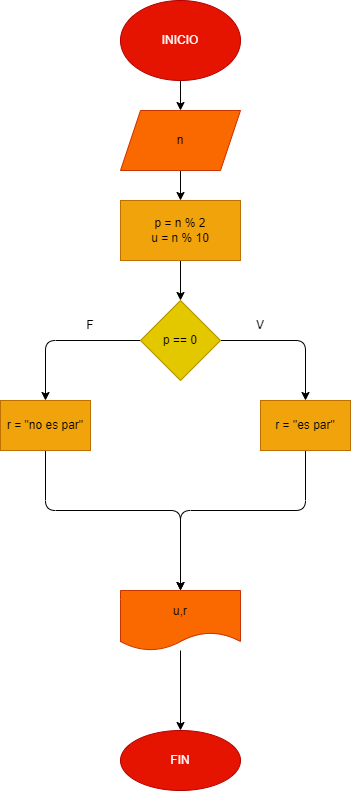

The diagram above was exported from draw.io. Its source (the exported page's mxGraphModel, read from the mxfile embedded in the PNG):
<mxGraphModel dx="564" dy="271" grid="1" gridSize="10" guides="1" tooltips="1" connect="1" arrows="1" fold="1" page="1" pageScale="1" pageWidth="827" pageHeight="1169" math="0" shadow="0">
  <root>
    <mxCell id="0" />
    <mxCell id="1" parent="0" />
    <mxCell id="5" value="" style="edgeStyle=none;html=1;" edge="1" parent="1" source="2" target="4">
      <mxGeometry relative="1" as="geometry" />
    </mxCell>
    <mxCell id="2" value="INICIO" style="ellipse;whiteSpace=wrap;html=1;fillColor=#e51400;fontColor=#ffffff;strokeColor=#B20000;" vertex="1" parent="1">
      <mxGeometry x="250" y="50" width="120" height="80" as="geometry" />
    </mxCell>
    <mxCell id="8" value="" style="edgeStyle=none;html=1;" edge="1" parent="1" source="4" target="7">
      <mxGeometry relative="1" as="geometry" />
    </mxCell>
    <mxCell id="4" value="n" style="shape=parallelogram;perimeter=parallelogramPerimeter;whiteSpace=wrap;html=1;fixedSize=1;fillColor=#fa6800;fontColor=#000000;strokeColor=#C73500;" vertex="1" parent="1">
      <mxGeometry x="250" y="160" width="120" height="60" as="geometry" />
    </mxCell>
    <mxCell id="10" value="" style="edgeStyle=none;html=1;" edge="1" parent="1" source="7" target="9">
      <mxGeometry relative="1" as="geometry" />
    </mxCell>
    <mxCell id="7" value="p = n % 2&lt;br&gt;u = n % 10&lt;br&gt;" style="whiteSpace=wrap;html=1;fillColor=#f0a30a;fontColor=#000000;strokeColor=#BD7000;" vertex="1" parent="1">
      <mxGeometry x="250" y="250" width="120" height="60" as="geometry" />
    </mxCell>
    <mxCell id="12" value="" style="edgeStyle=none;html=1;" edge="1" parent="1" source="9" target="11">
      <mxGeometry relative="1" as="geometry">
        <Array as="points">
          <mxPoint x="435" y="390" />
        </Array>
      </mxGeometry>
    </mxCell>
    <mxCell id="14" value="" style="edgeStyle=none;html=1;" edge="1" parent="1" source="9" target="13">
      <mxGeometry relative="1" as="geometry">
        <Array as="points">
          <mxPoint x="175" y="390" />
        </Array>
      </mxGeometry>
    </mxCell>
    <mxCell id="9" value="p == 0" style="rhombus;whiteSpace=wrap;html=1;fillColor=#e3c800;fontColor=#000000;strokeColor=#B09500;" vertex="1" parent="1">
      <mxGeometry x="270" y="350" width="80" height="80" as="geometry" />
    </mxCell>
    <mxCell id="18" style="edgeStyle=none;html=1;" edge="1" parent="1" source="11">
      <mxGeometry relative="1" as="geometry">
        <mxPoint x="310" y="640" as="targetPoint" />
        <Array as="points">
          <mxPoint x="435" y="560" />
          <mxPoint x="310" y="560" />
        </Array>
      </mxGeometry>
    </mxCell>
    <mxCell id="11" value="r = &quot;es par&quot;" style="whiteSpace=wrap;html=1;fillColor=#f0a30a;fontColor=#000000;strokeColor=#BD7000;" vertex="1" parent="1">
      <mxGeometry x="390" y="450" width="90" height="50" as="geometry" />
    </mxCell>
    <mxCell id="17" style="edgeStyle=none;html=1;" edge="1" parent="1" source="13">
      <mxGeometry relative="1" as="geometry">
        <mxPoint x="310" y="640" as="targetPoint" />
        <Array as="points">
          <mxPoint x="175" y="560" />
          <mxPoint x="310" y="560" />
        </Array>
      </mxGeometry>
    </mxCell>
    <mxCell id="13" value="r = &quot;no es par&quot;" style="whiteSpace=wrap;html=1;fillColor=#f0a30a;fontColor=#000000;strokeColor=#BD7000;" vertex="1" parent="1">
      <mxGeometry x="130" y="450" width="90" height="50" as="geometry" />
    </mxCell>
    <mxCell id="15" value="V" style="text;html=1;strokeColor=none;fillColor=none;align=center;verticalAlign=middle;whiteSpace=wrap;rounded=0;" vertex="1" parent="1">
      <mxGeometry x="360" y="360" width="60" height="30" as="geometry" />
    </mxCell>
    <mxCell id="16" value="F&lt;br&gt;" style="text;html=1;strokeColor=none;fillColor=none;align=center;verticalAlign=middle;whiteSpace=wrap;rounded=0;" vertex="1" parent="1">
      <mxGeometry x="190" y="360" width="60" height="30" as="geometry" />
    </mxCell>
    <mxCell id="21" value="" style="edgeStyle=none;html=1;" edge="1" parent="1" source="19" target="20">
      <mxGeometry relative="1" as="geometry" />
    </mxCell>
    <mxCell id="19" value="u,r" style="shape=document;whiteSpace=wrap;html=1;boundedLbl=1;fillColor=#fa6800;fontColor=#000000;strokeColor=#C73500;" vertex="1" parent="1">
      <mxGeometry x="250" y="640" width="120" height="60" as="geometry" />
    </mxCell>
    <mxCell id="20" value="FIN" style="ellipse;whiteSpace=wrap;html=1;rounded=0;fillColor=#e51400;fontColor=#ffffff;strokeColor=#B20000;" vertex="1" parent="1">
      <mxGeometry x="250" y="780" width="120" height="60" as="geometry" />
    </mxCell>
  </root>
</mxGraphModel>